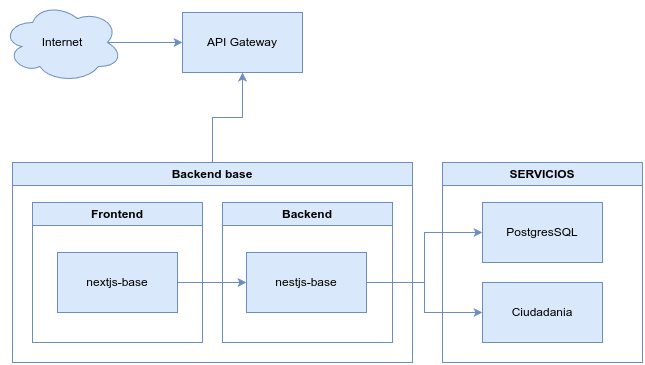

The diagram above was exported from draw.io. Its source (the exported page's mxGraphModel, read from the mxfile embedded in the PNG):
<mxGraphModel dx="1434" dy="820" grid="1" gridSize="10" guides="1" tooltips="1" connect="1" arrows="1" fold="1" page="1" pageScale="1" pageWidth="827" pageHeight="1169" math="0" shadow="0">
  <root>
    <mxCell id="0" />
    <mxCell id="1" parent="0" />
    <mxCell id="KjuNEDAgRjo1qUL-Tdqd-1" style="edgeStyle=orthogonalEdgeStyle;rounded=0;orthogonalLoop=1;jettySize=auto;html=1;exitX=0.875;exitY=0.5;exitDx=0;exitDy=0;exitPerimeter=0;entryX=0;entryY=0.5;entryDx=0;entryDy=0;fillColor=#dae8fc;strokeColor=#6c8ebf;" edge="1" parent="1" source="KjuNEDAgRjo1qUL-Tdqd-2" target="KjuNEDAgRjo1qUL-Tdqd-3">
      <mxGeometry relative="1" as="geometry" />
    </mxCell>
    <mxCell id="KjuNEDAgRjo1qUL-Tdqd-2" value="Internet" style="ellipse;shape=cloud;whiteSpace=wrap;html=1;fillColor=#dae8fc;strokeColor=#6c8ebf;" vertex="1" parent="1">
      <mxGeometry x="50" y="180" width="120" height="80" as="geometry" />
    </mxCell>
    <mxCell id="KjuNEDAgRjo1qUL-Tdqd-3" value="API Gateway" style="rounded=0;whiteSpace=wrap;html=1;fillColor=#dae8fc;strokeColor=#6c8ebf;" vertex="1" parent="1">
      <mxGeometry x="230" y="190" width="120" height="60" as="geometry" />
    </mxCell>
    <mxCell id="KjuNEDAgRjo1qUL-Tdqd-4" style="edgeStyle=orthogonalEdgeStyle;rounded=0;orthogonalLoop=1;jettySize=auto;html=1;exitX=0.5;exitY=0;exitDx=0;exitDy=0;fillColor=#dae8fc;strokeColor=#6c8ebf;" edge="1" parent="1" source="KjuNEDAgRjo1qUL-Tdqd-5" target="KjuNEDAgRjo1qUL-Tdqd-3">
      <mxGeometry relative="1" as="geometry" />
    </mxCell>
    <mxCell id="KjuNEDAgRjo1qUL-Tdqd-5" value="Backend base" style="swimlane;whiteSpace=wrap;html=1;fillColor=#dae8fc;strokeColor=#6c8ebf;startSize=23;" vertex="1" parent="1">
      <mxGeometry x="60" y="340" width="400" height="200" as="geometry" />
    </mxCell>
    <mxCell id="KjuNEDAgRjo1qUL-Tdqd-6" value="Frontend" style="swimlane;whiteSpace=wrap;html=1;fillColor=#dae8fc;strokeColor=#6c8ebf;" vertex="1" parent="KjuNEDAgRjo1qUL-Tdqd-5">
      <mxGeometry x="20" y="40" width="170" height="140" as="geometry" />
    </mxCell>
    <mxCell id="KjuNEDAgRjo1qUL-Tdqd-7" value="nextjs-base" style="rounded=0;whiteSpace=wrap;html=1;fillColor=#dae8fc;strokeColor=#6c8ebf;" vertex="1" parent="KjuNEDAgRjo1qUL-Tdqd-6">
      <mxGeometry x="25" y="50" width="120" height="60" as="geometry" />
    </mxCell>
    <mxCell id="KjuNEDAgRjo1qUL-Tdqd-8" value="Backend" style="swimlane;whiteSpace=wrap;html=1;startSize=23;fillColor=#dae8fc;strokeColor=#6c8ebf;" vertex="1" parent="KjuNEDAgRjo1qUL-Tdqd-5">
      <mxGeometry x="210" y="40" width="170" height="140" as="geometry" />
    </mxCell>
    <mxCell id="KjuNEDAgRjo1qUL-Tdqd-9" value="nestjs-base" style="rounded=0;whiteSpace=wrap;html=1;fillColor=#dae8fc;strokeColor=#6c8ebf;" vertex="1" parent="KjuNEDAgRjo1qUL-Tdqd-8">
      <mxGeometry x="24" y="50" width="120" height="60" as="geometry" />
    </mxCell>
    <mxCell id="KjuNEDAgRjo1qUL-Tdqd-10" style="edgeStyle=orthogonalEdgeStyle;rounded=0;orthogonalLoop=1;jettySize=auto;html=1;exitX=1;exitY=0.5;exitDx=0;exitDy=0;entryX=0;entryY=0.5;entryDx=0;entryDy=0;fillColor=#dae8fc;strokeColor=#6c8ebf;" edge="1" parent="KjuNEDAgRjo1qUL-Tdqd-5" source="KjuNEDAgRjo1qUL-Tdqd-7" target="KjuNEDAgRjo1qUL-Tdqd-9">
      <mxGeometry relative="1" as="geometry" />
    </mxCell>
    <mxCell id="KjuNEDAgRjo1qUL-Tdqd-11" value="SERVICIOS" style="swimlane;whiteSpace=wrap;html=1;fillColor=#dae8fc;strokeColor=#6c8ebf;" vertex="1" parent="1">
      <mxGeometry x="490" y="340" width="200" height="200" as="geometry" />
    </mxCell>
    <mxCell id="KjuNEDAgRjo1qUL-Tdqd-12" value="PostgresSQL" style="rounded=0;whiteSpace=wrap;html=1;fillColor=#dae8fc;strokeColor=#6c8ebf;" vertex="1" parent="KjuNEDAgRjo1qUL-Tdqd-11">
      <mxGeometry x="40" y="40" width="120" height="60" as="geometry" />
    </mxCell>
    <mxCell id="KjuNEDAgRjo1qUL-Tdqd-15" value="Ciudadania" style="rounded=0;whiteSpace=wrap;html=1;fillColor=#dae8fc;strokeColor=#6c8ebf;" vertex="1" parent="KjuNEDAgRjo1qUL-Tdqd-11">
      <mxGeometry x="40" y="120" width="120" height="60" as="geometry" />
    </mxCell>
    <mxCell id="KjuNEDAgRjo1qUL-Tdqd-16" style="edgeStyle=orthogonalEdgeStyle;rounded=0;orthogonalLoop=1;jettySize=auto;html=1;exitX=1;exitY=0.5;exitDx=0;exitDy=0;entryX=0;entryY=0.5;entryDx=0;entryDy=0;fillColor=#dae8fc;strokeColor=#6c8ebf;" edge="1" parent="1" source="KjuNEDAgRjo1qUL-Tdqd-9" target="KjuNEDAgRjo1qUL-Tdqd-12">
      <mxGeometry relative="1" as="geometry" />
    </mxCell>
    <mxCell id="KjuNEDAgRjo1qUL-Tdqd-19" style="edgeStyle=orthogonalEdgeStyle;rounded=0;orthogonalLoop=1;jettySize=auto;html=1;exitX=1;exitY=0.5;exitDx=0;exitDy=0;entryX=0;entryY=0.5;entryDx=0;entryDy=0;fillColor=#dae8fc;strokeColor=#6c8ebf;" edge="1" parent="1" source="KjuNEDAgRjo1qUL-Tdqd-9" target="KjuNEDAgRjo1qUL-Tdqd-15">
      <mxGeometry relative="1" as="geometry" />
    </mxCell>
  </root>
</mxGraphModel>